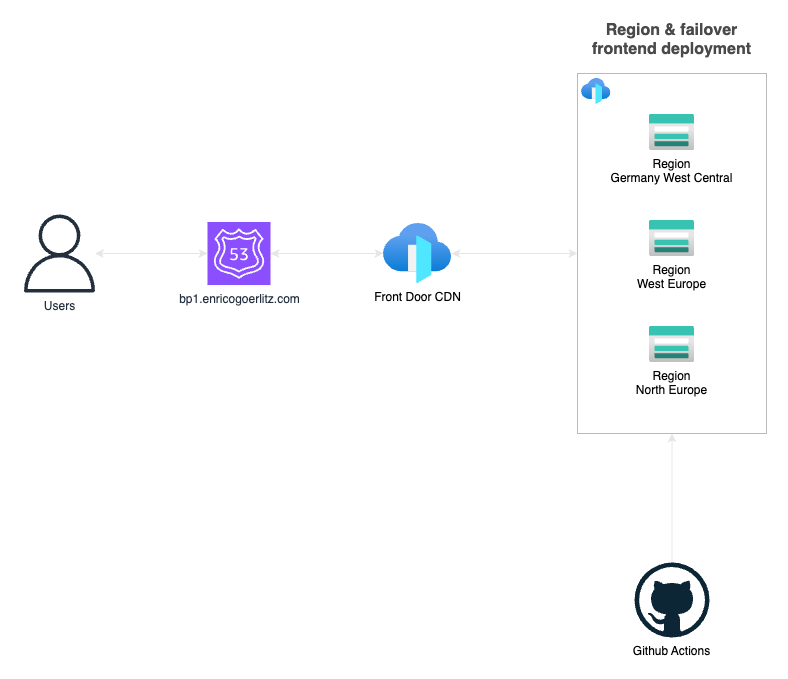

The diagram above was exported from draw.io. Its source (the exported page's mxGraphModel, read from the mxfile embedded in the PNG):
<mxGraphModel dx="1847" dy="896" grid="0" gridSize="10" guides="1" tooltips="1" connect="1" arrows="1" fold="1" page="0" pageScale="1" pageWidth="1169" pageHeight="827" background="#ffffff" math="0" shadow="0">
  <root>
    <mxCell id="0" />
    <mxCell id="1" parent="0" />
    <mxCell id="BmCic8pP2r3iNgsdoBIB-13" value="Region &amp;amp; failover frontend deployment" style="rounded=0;whiteSpace=wrap;html=1;fontFamily=Helvetica;fontSize=16;fontColor=light-dark(#4a4a4a, #ededed);labelBackgroundColor=default;fillColor=none;labelPosition=center;verticalLabelPosition=top;align=center;verticalAlign=bottom;fontStyle=1;spacingTop=0;spacingBottom=12;strokeColor=light-dark(#bababa, #ededed);strokeWidth=1;" parent="1" vertex="1">
      <mxGeometry x="470" y="127" width="189" height="360" as="geometry" />
    </mxCell>
    <mxCell id="n0znkS8vfSfNdBnhKwNr-12" style="edgeStyle=orthogonalEdgeStyle;shape=connector;curved=0;rounded=1;orthogonalLoop=1;jettySize=auto;html=1;strokeColor=light-dark(#E6E6E6,#EDEDED);align=center;verticalAlign=middle;fontFamily=Helvetica;fontSize=11;fontColor=default;labelBackgroundColor=default;endArrow=classic;startFill=1;startArrow=classic;endFill=1;" parent="1" source="BmCic8pP2r3iNgsdoBIB-1" target="BmCic8pP2r3iNgsdoBIB-13" edge="1">
      <mxGeometry relative="1" as="geometry">
        <mxPoint x="392" y="307" as="targetPoint" />
      </mxGeometry>
    </mxCell>
    <mxCell id="BmCic8pP2r3iNgsdoBIB-1" value="Front Door CDN" style="image;aspect=fixed;html=1;points=[];align=center;fontSize=12;image=img/lib/azure2/networking/Front_Doors.svg;" parent="1" vertex="1">
      <mxGeometry x="276" y="277" width="68" height="60" as="geometry" />
    </mxCell>
    <mxCell id="BmCic8pP2r3iNgsdoBIB-2" value="Region&lt;br&gt;Germany West Central" style="image;aspect=fixed;html=1;points=[];align=center;fontSize=12;image=img/lib/azure2/storage/Storage_Accounts.svg;" parent="1" vertex="1">
      <mxGeometry x="542" y="168" width="45" height="36" as="geometry" />
    </mxCell>
    <mxCell id="BmCic8pP2r3iNgsdoBIB-17" style="edgeStyle=orthogonalEdgeStyle;shape=connector;curved=0;rounded=1;orthogonalLoop=1;jettySize=auto;html=1;strokeColor=light-dark(#E6E6E6,#EDEDED);align=center;verticalAlign=middle;fontFamily=Helvetica;fontSize=11;fontColor=default;labelBackgroundColor=default;endArrow=classic;" parent="1" source="BmCic8pP2r3iNgsdoBIB-3" target="BmCic8pP2r3iNgsdoBIB-13" edge="1">
      <mxGeometry relative="1" as="geometry" />
    </mxCell>
    <mxCell id="BmCic8pP2r3iNgsdoBIB-3" value="Github Actions" style="dashed=0;outlineConnect=0;html=1;align=center;labelPosition=center;verticalLabelPosition=bottom;verticalAlign=top;shape=mxgraph.weblogos.github" parent="1" vertex="1">
      <mxGeometry x="527" y="616" width="75" height="75" as="geometry" />
    </mxCell>
    <mxCell id="BmCic8pP2r3iNgsdoBIB-8" style="edgeStyle=orthogonalEdgeStyle;shape=connector;curved=0;rounded=1;orthogonalLoop=1;jettySize=auto;html=1;strokeColor=light-dark(#E6E6E6,#EDEDED);align=center;verticalAlign=middle;fontFamily=Helvetica;fontSize=11;fontColor=default;labelBackgroundColor=default;endArrow=classic;startArrow=classic;startFill=1;" parent="1" source="BmCic8pP2r3iNgsdoBIB-7" target="BmCic8pP2r3iNgsdoBIB-23" edge="1">
      <mxGeometry relative="1" as="geometry" />
    </mxCell>
    <mxCell id="BmCic8pP2r3iNgsdoBIB-7" value="Users" style="sketch=0;outlineConnect=0;fontColor=#232F3E;gradientColor=none;fillColor=#232F3D;strokeColor=none;dashed=0;verticalLabelPosition=bottom;verticalAlign=top;align=center;html=1;fontSize=12;fontStyle=0;aspect=fixed;pointerEvents=1;shape=mxgraph.aws4.user;fontFamily=Helvetica;labelBackgroundColor=default;" parent="1" vertex="1">
      <mxGeometry x="-87" y="268" width="78" height="78" as="geometry" />
    </mxCell>
    <mxCell id="BmCic8pP2r3iNgsdoBIB-11" value="Region&lt;br&gt;West Europe" style="image;aspect=fixed;html=1;points=[];align=center;fontSize=12;image=img/lib/azure2/storage/Storage_Accounts.svg;" parent="1" vertex="1">
      <mxGeometry x="542" y="274" width="45" height="36" as="geometry" />
    </mxCell>
    <mxCell id="BmCic8pP2r3iNgsdoBIB-12" value="Region&lt;br&gt;North Europe" style="image;aspect=fixed;html=1;points=[];align=center;fontSize=12;image=img/lib/azure2/storage/Storage_Accounts.svg;" parent="1" vertex="1">
      <mxGeometry x="542" y="380" width="45" height="36" as="geometry" />
    </mxCell>
    <mxCell id="BmCic8pP2r3iNgsdoBIB-24" style="edgeStyle=orthogonalEdgeStyle;shape=connector;curved=0;rounded=1;orthogonalLoop=1;jettySize=auto;html=1;strokeColor=light-dark(#E6E6E6,#EDEDED);align=center;verticalAlign=middle;fontFamily=Helvetica;fontSize=11;fontColor=default;labelBackgroundColor=default;endArrow=classic;startArrow=classic;startFill=1;" parent="1" source="BmCic8pP2r3iNgsdoBIB-23" target="BmCic8pP2r3iNgsdoBIB-1" edge="1">
      <mxGeometry relative="1" as="geometry" />
    </mxCell>
    <mxCell id="BmCic8pP2r3iNgsdoBIB-23" value="bp1.enricogoerlitz.com" style="sketch=0;points=[[0,0,0],[0.25,0,0],[0.5,0,0],[0.75,0,0],[1,0,0],[0,1,0],[0.25,1,0],[0.5,1,0],[0.75,1,0],[1,1,0],[0,0.25,0],[0,0.5,0],[0,0.75,0],[1,0.25,0],[1,0.5,0],[1,0.75,0]];outlineConnect=0;fontColor=#232F3E;fillColor=#8C4FFF;strokeColor=#ffffff;dashed=0;verticalLabelPosition=bottom;verticalAlign=top;align=center;html=1;fontSize=12;fontStyle=0;aspect=fixed;shape=mxgraph.aws4.resourceIcon;resIcon=mxgraph.aws4.route_53;fontFamily=Helvetica;labelBackgroundColor=default;" parent="1" vertex="1">
      <mxGeometry x="100" y="275.5" width="63" height="63" as="geometry" />
    </mxCell>
    <mxCell id="n0znkS8vfSfNdBnhKwNr-1" value="" style="image;aspect=fixed;html=1;points=[];align=center;fontSize=12;image=img/lib/azure2/networking/Front_Doors.svg;" parent="1" vertex="1">
      <mxGeometry x="474" y="132" width="29.46" height="26" as="geometry" />
    </mxCell>
  </root>
</mxGraphModel>